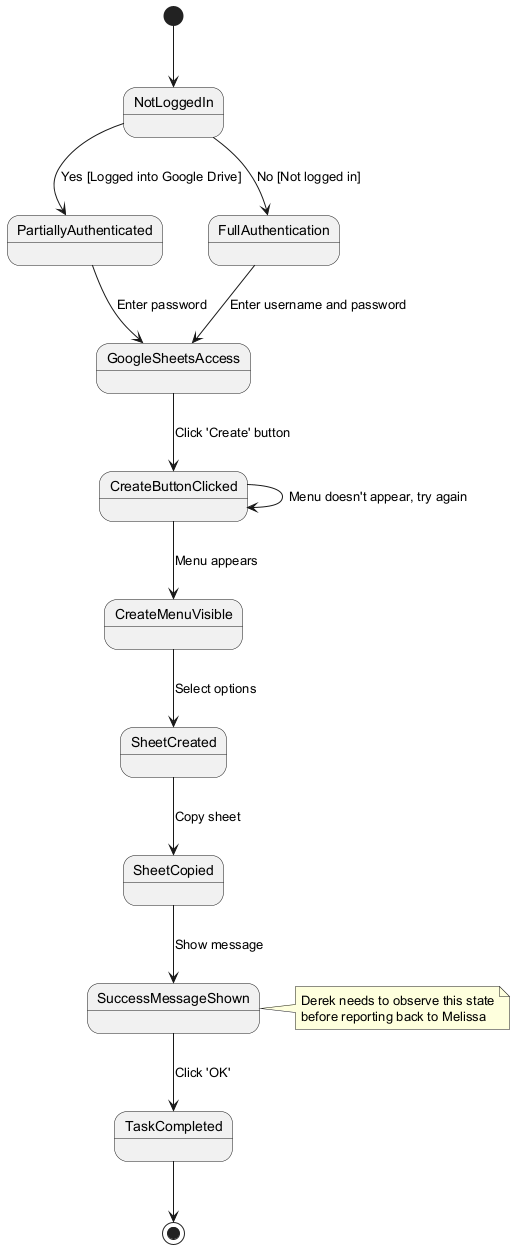

The diagram above was rendered by PlantUML. Its source (embedded in the PNG):
@startuml
[*] --> NotLoggedIn

NotLoggedIn --> PartiallyAuthenticated : Yes [Logged into Google Drive]
NotLoggedIn --> FullAuthentication : No [Not logged in]

PartiallyAuthenticated --> GoogleSheetsAccess : Enter password
FullAuthentication --> GoogleSheetsAccess : Enter username and password

GoogleSheetsAccess --> CreateButtonClicked : Click 'Create' button

CreateButtonClicked --> CreateMenuVisible : Menu appears
CreateButtonClicked --> CreateButtonClicked : Menu doesn't appear, try again

CreateMenuVisible --> SheetCreated : Select options
SheetCreated --> SheetCopied : Copy sheet
SheetCopied --> SuccessMessageShown : Show message
SuccessMessageShown --> TaskCompleted : Click 'OK'

TaskCompleted --> [*]

note right of SuccessMessageShown
  Derek needs to observe this state
  before reporting back to Melissa
end note
@enduml